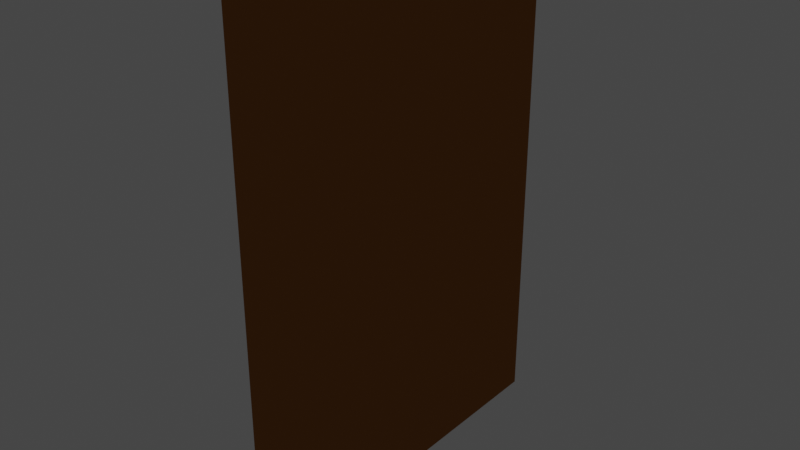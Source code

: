 # Source: BBK_Door.blend  (saved by Blender 2.90.8; exported with 4.5.12 LTS)
import bpy
from mathutils import Matrix  # noqa: F401  (used for matrix-valued properties, if any)

bpy.ops.wm.read_factory_settings(use_empty=True)
scene = bpy.context.scene
scene.name = 'Scene'

# ---- collections
col_collection = bpy.data.collections.new('Collection'); scene.collection.children.link(col_collection)

# ---- materials (node trees are filled in below, after node groups)
mat_material = bpy.data.materials.new('Material')
mat_material.alpha_threshold = 0.0
mat_material.use_transparent_shadow = False
mat_material.diffuse_color = (0.3561, 0.1383, 0.03246, 1.0)
mat_material.line_color = (0.0, 0.0, 0.0, 1.0)

# ---- material node trees

# ---- world
world_world = bpy.data.worlds.new('World'); scene.world = world_world
world_world.use_nodes = True; world_world.node_tree.nodes.clear()
_N = world_world.node_tree.nodes; _L = world_world.node_tree.links
n0 = _N.new('ShaderNodeOutputWorld'); n0.name = 'World Output'; n0.location = (300, 300)
n1 = _N.new('ShaderNodeBackground'); n1.name = 'Background'; n1.location = (10, 300)
n1.inputs[0].default_value = (0.05088, 0.05088, 0.05088, 1.0)
_L.new(n1.outputs[0], n0.inputs[0])
n0.is_active_output = True
world_world.color = (0.05088, 0.05088, 0.05088)
world_world.use_sun_shadow = False
world_world.sun_shadow_jitter_overblur = 0.0

# ---- meshes
me_cube = bpy.data.meshes.new('Cube')
me_cube.from_pydata([(10.7, -4.118, -3.584), (10.7, -4.118, -0.1234), (10.7, -1.772, -3.584), (10.7, -1.772, -0.1234), (10.98, -4.118, -3.584), (10.98, -4.118, -0.1234), (10.98, -1.772, -3.584), (10.98, -1.772, -0.1234)], [], [(0, 1, 3, 2), (2, 3, 7, 6), (6, 7, 5, 4), (4, 5, 1, 0), (2, 6, 4, 0), (7, 3, 1, 5)])
_uv = me_cube.uv_layers.new(name='UVMap')
_uv.uv.foreach_set('vector', [0.375, 0.0, 0.625, 0.0, 0.625, 0.25, 0.375, 0.25, 0.375, 0.25, 0.625, 0.25, 0.625, 0.5, 0.375, 0.5, 0.375, 0.5, 0.625, 0.5, 0.625, 0.75, 0.375, 0.75, 0.375, 0.75, 0.625, 0.75, 0.625, 1.0, 0.375, 1.0, 0.125, 0.5, 0.375, 0.5, 0.375, 0.75, 0.125, 0.75, 0.625, 0.5, 0.875, 0.5, 0.875, 0.75, 0.625, 0.75])
me_cube.materials.append(mat_material)
me_cube.use_remesh_fix_poles = True
me_cube.use_remesh_preserve_attributes = False
me_cube.use_mirror_vertex_groups = False
me_cube.update()

# ---- objects
ob_cube = bpy.data.objects.new('Cube', me_cube)

# ---- transforms, parenting, visibility, modifiers, constraints
ob_cube.location = (0.0, 0.0, 0.0)
ob_cube.lineart.crease_threshold = 0.0

# ---- collection membership
col_collection.objects.link(ob_cube)

# ---- scene / render settings (as saved in the file)
scene.frame_start = 1; scene.frame_end = 250; scene.frame_set(1)
scene.render.engine = 'BLENDER_EEVEE_NEXT'
scene.cycles.use_denoising = False
scene.cycles.samples = 128
scene.cycles.sampling_pattern = 'TABULATED_SOBOL'
scene.cycles.use_adaptive_sampling = False
scene.cycles.use_light_tree = False
scene.view_settings.view_transform = 'Filmic'
bpy.context.view_layer.update()

# ---- added for rendering (the .blend has no active camera): camera
cam_auto = bpy.data.cameras.new('AutoCamera')
cam_auto.lens = 50.0
cam_auto.sensor_width = 36.0
cam_auto.clip_end = 1000.0
ob_auto_camera = bpy.data.objects.new('AutoCamera', cam_auto)
scene.collection.objects.link(ob_auto_camera)
ob_auto_camera.location = (14.7169, -7.59664, 1.24765)
ob_auto_camera.rotation_euler = (1.09748, -7.21219e-08, 0.694738)
scene.camera = ob_auto_camera
bpy.context.view_layer.update()
